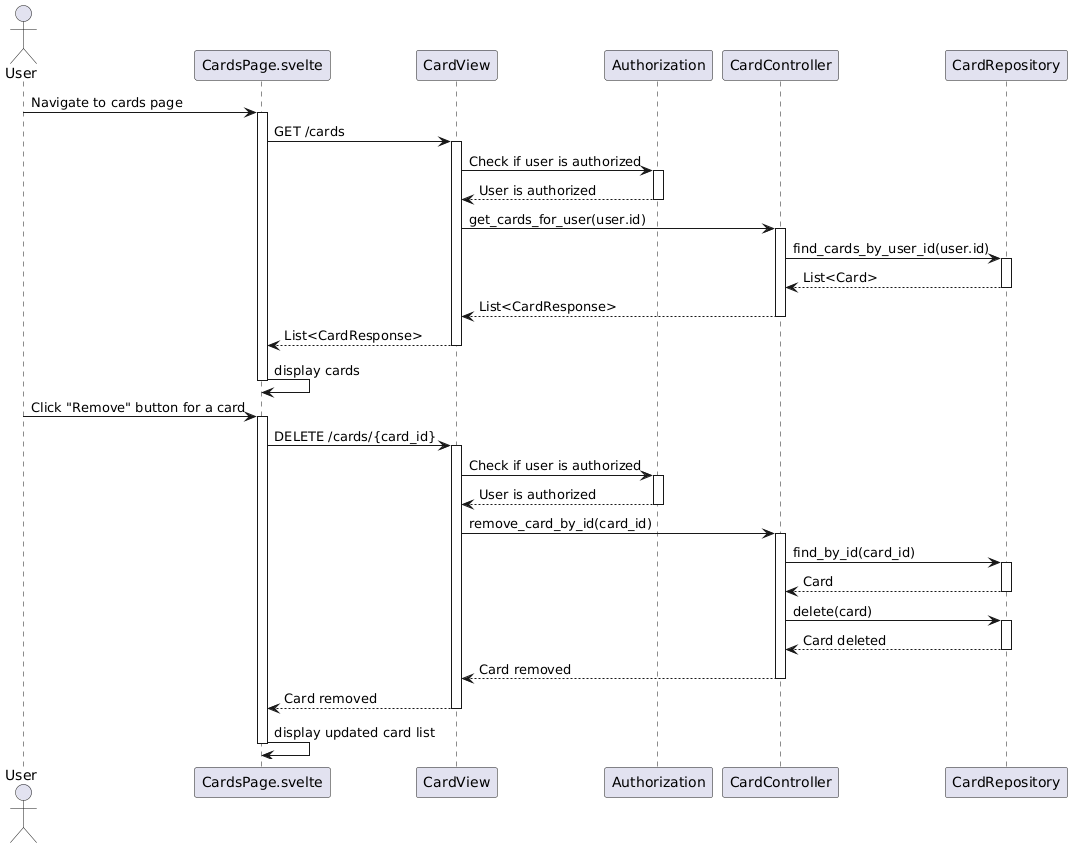

The diagram above was rendered by PlantUML. Its source (embedded in the PNG):
@startuml
actor User

participant "CardsPage.svelte" as CardsPage
participant "CardView" as CardView
participant "Authorization" as Authorization
participant "CardController" as CardController
participant "CardRepository" as CardRepository

User -> CardsPage: Navigate to cards page
activate CardsPage

CardsPage -> CardView: GET /cards
activate CardView

CardView -> Authorization: Check if user is authorized
activate Authorization
Authorization --> CardView: User is authorized
deactivate Authorization

CardView -> CardController: get_cards_for_user(user.id)
activate CardController

CardController -> CardRepository: find_cards_by_user_id(user.id)
activate CardRepository
CardRepository --> CardController: List<Card>
deactivate CardRepository

CardController --> CardView: List<CardResponse>
deactivate CardController

CardView --> CardsPage: List<CardResponse>
deactivate CardView

CardsPage -> CardsPage: display cards
deactivate CardsPage

User -> CardsPage: Click "Remove" button for a card
activate CardsPage

CardsPage -> CardView: DELETE /cards/{card_id}
activate CardView

CardView -> Authorization: Check if user is authorized
activate Authorization
Authorization --> CardView: User is authorized
deactivate Authorization

CardView -> CardController: remove_card_by_id(card_id)
activate CardController

CardController -> CardRepository: find_by_id(card_id)
activate CardRepository
CardRepository --> CardController: Card
deactivate CardRepository

CardController -> CardRepository: delete(card)
activate CardRepository
CardRepository --> CardController: Card deleted
deactivate CardRepository

CardController --> CardView: Card removed
deactivate CardController

CardView --> CardsPage: Card removed
deactivate CardView

CardsPage -> CardsPage: display updated card list
deactivate CardsPage
@enduml